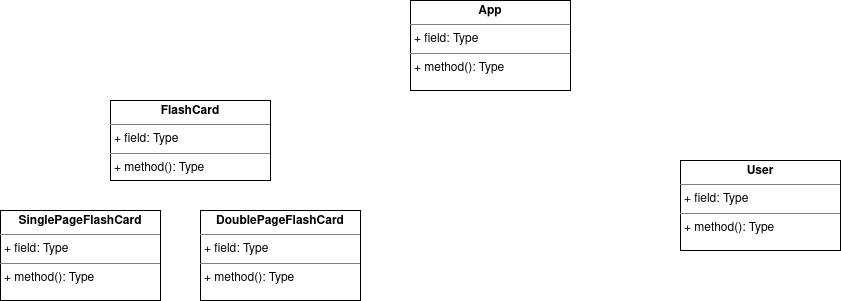

The diagram above was exported from draw.io. Its source (the exported page's mxGraphModel, read from the mxfile embedded in the PNG):
<mxGraphModel dx="1360" dy="795" grid="1" gridSize="10" guides="1" tooltips="1" connect="1" arrows="1" fold="1" page="1" pageScale="1" pageWidth="1169" pageHeight="827" background="#FFFFFF" math="0" shadow="0">
  <root>
    <mxCell id="WIyWlLk6GJQsqaUBKTNV-0" />
    <mxCell id="WIyWlLk6GJQsqaUBKTNV-1" parent="WIyWlLk6GJQsqaUBKTNV-0" />
    <mxCell id="LY49UqDVHOKSX15a2ZRs-13" value="&lt;p style=&quot;margin:0px;margin-top:4px;text-align:center;&quot;&gt;&lt;b&gt;FlashCard&lt;/b&gt;&lt;br&gt;&lt;/p&gt;&lt;hr size=&quot;1&quot;&gt;&lt;p style=&quot;margin:0px;margin-left:4px;&quot;&gt;+ field: Type&lt;/p&gt;&lt;hr size=&quot;1&quot;&gt;&lt;p style=&quot;margin:0px;margin-left:4px;&quot;&gt;+ method(): Type&lt;/p&gt;" style="verticalAlign=top;align=left;overflow=fill;fontSize=12;fontFamily=Helvetica;html=1;whiteSpace=wrap;" vertex="1" parent="WIyWlLk6GJQsqaUBKTNV-1">
      <mxGeometry x="140" y="130" width="160" height="80" as="geometry" />
    </mxCell>
    <mxCell id="LY49UqDVHOKSX15a2ZRs-14" value="&lt;p style=&quot;margin:0px;margin-top:4px;text-align:center;&quot;&gt;&lt;b&gt;SinglePageFlashCard&lt;/b&gt;&lt;br&gt;&lt;/p&gt;&lt;hr size=&quot;1&quot;&gt;&lt;p style=&quot;margin:0px;margin-left:4px;&quot;&gt;+ field: Type&lt;/p&gt;&lt;hr size=&quot;1&quot;&gt;&lt;p style=&quot;margin:0px;margin-left:4px;&quot;&gt;+ method(): Type&lt;/p&gt;" style="verticalAlign=top;align=left;overflow=fill;fontSize=12;fontFamily=Helvetica;html=1;whiteSpace=wrap;" vertex="1" parent="WIyWlLk6GJQsqaUBKTNV-1">
      <mxGeometry x="30" y="240" width="160" height="90" as="geometry" />
    </mxCell>
    <mxCell id="LY49UqDVHOKSX15a2ZRs-15" value="&lt;p style=&quot;margin:0px;margin-top:4px;text-align:center;&quot;&gt;&lt;b&gt;DoublePageFlashCard&lt;/b&gt;&lt;br&gt;&lt;/p&gt;&lt;hr size=&quot;1&quot;&gt;&lt;p style=&quot;margin:0px;margin-left:4px;&quot;&gt;+ field: Type&lt;/p&gt;&lt;hr size=&quot;1&quot;&gt;&lt;p style=&quot;margin:0px;margin-left:4px;&quot;&gt;+ method(): Type&lt;/p&gt;" style="verticalAlign=top;align=left;overflow=fill;fontSize=12;fontFamily=Helvetica;html=1;whiteSpace=wrap;" vertex="1" parent="WIyWlLk6GJQsqaUBKTNV-1">
      <mxGeometry x="230" y="240" width="160" height="90" as="geometry" />
    </mxCell>
    <mxCell id="LY49UqDVHOKSX15a2ZRs-19" value="&lt;p style=&quot;margin:0px;margin-top:4px;text-align:center;&quot;&gt;&lt;b&gt;User&lt;/b&gt;&lt;br&gt;&lt;/p&gt;&lt;hr size=&quot;1&quot;&gt;&lt;p style=&quot;margin:0px;margin-left:4px;&quot;&gt;+ field: Type&lt;/p&gt;&lt;hr size=&quot;1&quot;&gt;&lt;p style=&quot;margin:0px;margin-left:4px;&quot;&gt;+ method(): Type&lt;/p&gt;" style="verticalAlign=top;align=left;overflow=fill;fontSize=12;fontFamily=Helvetica;html=1;whiteSpace=wrap;" vertex="1" parent="WIyWlLk6GJQsqaUBKTNV-1">
      <mxGeometry x="710" y="190" width="160" height="90" as="geometry" />
    </mxCell>
    <mxCell id="LY49UqDVHOKSX15a2ZRs-20" value="&lt;p style=&quot;margin:0px;margin-top:4px;text-align:center;&quot;&gt;&lt;b&gt;App&lt;/b&gt;&lt;br&gt;&lt;/p&gt;&lt;hr size=&quot;1&quot;&gt;&lt;p style=&quot;margin:0px;margin-left:4px;&quot;&gt;+ field: Type&lt;/p&gt;&lt;hr size=&quot;1&quot;&gt;&lt;p style=&quot;margin:0px;margin-left:4px;&quot;&gt;+ method(): Type&lt;/p&gt;" style="verticalAlign=top;align=left;overflow=fill;fontSize=12;fontFamily=Helvetica;html=1;whiteSpace=wrap;" vertex="1" parent="WIyWlLk6GJQsqaUBKTNV-1">
      <mxGeometry x="440" y="30" width="160" height="90" as="geometry" />
    </mxCell>
  </root>
</mxGraphModel>